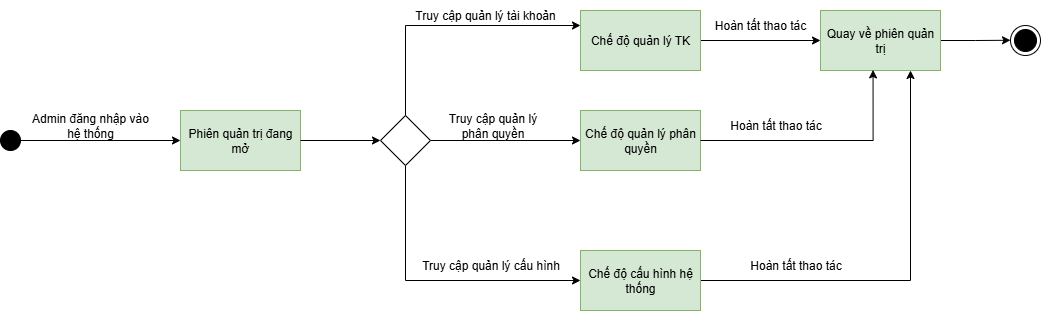

The diagram above was exported from draw.io. Its source (the exported page's mxGraphModel, read from the mxfile embedded in the PNG):
<mxGraphModel dx="786" dy="463" grid="1" gridSize="10" guides="1" tooltips="1" connect="1" arrows="1" fold="1" page="1" pageScale="1" pageWidth="1169" pageHeight="1654" math="0" shadow="0">
  <root>
    <mxCell id="0" />
    <mxCell id="1" parent="0" />
    <mxCell id="0YB1DC38DvV0n75ytRls-3" style="edgeStyle=orthogonalEdgeStyle;rounded=0;orthogonalLoop=1;jettySize=auto;html=1;exitX=1;exitY=0.5;exitDx=0;exitDy=0;entryX=0;entryY=0.5;entryDx=0;entryDy=0;" parent="1" source="0YB1DC38DvV0n75ytRls-1" target="0YB1DC38DvV0n75ytRls-2" edge="1">
      <mxGeometry relative="1" as="geometry" />
    </mxCell>
    <mxCell id="0YB1DC38DvV0n75ytRls-1" value="" style="ellipse;fillColor=strokeColor;html=1;" parent="1" vertex="1">
      <mxGeometry x="50" y="390" width="20" height="20" as="geometry" />
    </mxCell>
    <mxCell id="0YB1DC38DvV0n75ytRls-2" value="Phiên quản trị đang mở" style="rounded=0;whiteSpace=wrap;html=1;fillColor=#d5e8d4;strokeColor=#82b366;" parent="1" vertex="1">
      <mxGeometry x="230" y="370" width="120" height="60" as="geometry" />
    </mxCell>
    <mxCell id="0YB1DC38DvV0n75ytRls-4" value="Admin đăng nhập vào hệ thống" style="text;html=1;align=center;verticalAlign=middle;whiteSpace=wrap;rounded=0;" parent="1" vertex="1">
      <mxGeometry x="80" y="370" width="120" height="30" as="geometry" />
    </mxCell>
    <mxCell id="0YB1DC38DvV0n75ytRls-9" style="edgeStyle=orthogonalEdgeStyle;rounded=0;orthogonalLoop=1;jettySize=auto;html=1;exitX=0.5;exitY=0;exitDx=0;exitDy=0;exitPerimeter=0;entryX=0;entryY=0.25;entryDx=0;entryDy=0;" parent="1" source="0YB1DC38DvV0n75ytRls-5" target="0YB1DC38DvV0n75ytRls-7" edge="1">
      <mxGeometry relative="1" as="geometry" />
    </mxCell>
    <mxCell id="0YB1DC38DvV0n75ytRls-14" style="edgeStyle=orthogonalEdgeStyle;rounded=0;orthogonalLoop=1;jettySize=auto;html=1;exitX=1;exitY=0.5;exitDx=0;exitDy=0;exitPerimeter=0;" parent="1" source="0YB1DC38DvV0n75ytRls-5" edge="1">
      <mxGeometry relative="1" as="geometry">
        <mxPoint x="630" y="400" as="targetPoint" />
      </mxGeometry>
    </mxCell>
    <mxCell id="0YB1DC38DvV0n75ytRls-18" style="edgeStyle=orthogonalEdgeStyle;rounded=0;orthogonalLoop=1;jettySize=auto;html=1;exitX=0.5;exitY=1;exitDx=0;exitDy=0;exitPerimeter=0;entryX=0;entryY=0.5;entryDx=0;entryDy=0;" parent="1" source="0YB1DC38DvV0n75ytRls-5" target="0YB1DC38DvV0n75ytRls-17" edge="1">
      <mxGeometry relative="1" as="geometry" />
    </mxCell>
    <mxCell id="0YB1DC38DvV0n75ytRls-5" value="" style="points=[[0.25,0.25,0],[0.5,0,0],[0.75,0.25,0],[1,0.5,0],[0.75,0.75,0],[0.5,1,0],[0.25,0.75,0],[0,0.5,0]];shape=mxgraph.bpmn.gateway2;html=1;verticalLabelPosition=bottom;labelBackgroundColor=#ffffff;verticalAlign=top;align=center;perimeter=rhombusPerimeter;outlineConnect=0;outline=none;symbol=none;" parent="1" vertex="1">
      <mxGeometry x="430" y="375" width="50" height="50" as="geometry" />
    </mxCell>
    <mxCell id="0YB1DC38DvV0n75ytRls-6" style="edgeStyle=orthogonalEdgeStyle;rounded=0;orthogonalLoop=1;jettySize=auto;html=1;exitX=1;exitY=0.5;exitDx=0;exitDy=0;entryX=0;entryY=0.5;entryDx=0;entryDy=0;entryPerimeter=0;" parent="1" source="0YB1DC38DvV0n75ytRls-2" target="0YB1DC38DvV0n75ytRls-5" edge="1">
      <mxGeometry relative="1" as="geometry" />
    </mxCell>
    <mxCell id="0YB1DC38DvV0n75ytRls-22" style="edgeStyle=orthogonalEdgeStyle;rounded=0;orthogonalLoop=1;jettySize=auto;html=1;exitX=1;exitY=0.5;exitDx=0;exitDy=0;" parent="1" source="0YB1DC38DvV0n75ytRls-7" target="0YB1DC38DvV0n75ytRls-21" edge="1">
      <mxGeometry relative="1" as="geometry" />
    </mxCell>
    <mxCell id="0YB1DC38DvV0n75ytRls-7" value="Chế độ quản lý TK" style="rounded=0;whiteSpace=wrap;html=1;fillColor=#d5e8d4;strokeColor=#82b366;" parent="1" vertex="1">
      <mxGeometry x="630" y="270" width="120" height="60" as="geometry" />
    </mxCell>
    <mxCell id="0YB1DC38DvV0n75ytRls-13" value="Truy cập quản lý tài khoản" style="text;html=1;align=center;verticalAlign=middle;whiteSpace=wrap;rounded=0;" parent="1" vertex="1">
      <mxGeometry x="460" y="260" width="150" height="30" as="geometry" />
    </mxCell>
    <mxCell id="0YB1DC38DvV0n75ytRls-15" value="Chế độ quản lý phân quyền" style="rounded=0;whiteSpace=wrap;html=1;fillColor=#d5e8d4;strokeColor=#82b366;" parent="1" vertex="1">
      <mxGeometry x="630" y="370" width="120" height="60" as="geometry" />
    </mxCell>
    <mxCell id="0YB1DC38DvV0n75ytRls-16" value="Truy cập quản lý phân quyền" style="text;html=1;align=center;verticalAlign=middle;whiteSpace=wrap;rounded=0;" parent="1" vertex="1">
      <mxGeometry x="495" y="370" width="95" height="30" as="geometry" />
    </mxCell>
    <mxCell id="0YB1DC38DvV0n75ytRls-26" style="edgeStyle=orthogonalEdgeStyle;rounded=0;orthogonalLoop=1;jettySize=auto;html=1;exitX=1;exitY=0.5;exitDx=0;exitDy=0;entryX=0.75;entryY=1;entryDx=0;entryDy=0;" parent="1" source="0YB1DC38DvV0n75ytRls-17" target="0YB1DC38DvV0n75ytRls-21" edge="1">
      <mxGeometry relative="1" as="geometry" />
    </mxCell>
    <mxCell id="0YB1DC38DvV0n75ytRls-17" value="Chế độ cấu hình hệ thống" style="rounded=0;whiteSpace=wrap;html=1;fillColor=#d5e8d4;strokeColor=#82b366;" parent="1" vertex="1">
      <mxGeometry x="630" y="510" width="120" height="60" as="geometry" />
    </mxCell>
    <mxCell id="0YB1DC38DvV0n75ytRls-20" value="Truy cập quản lý cấu hình" style="text;html=1;align=center;verticalAlign=middle;resizable=0;points=[];autosize=1;strokeColor=none;fillColor=none;" parent="1" vertex="1">
      <mxGeometry x="460" y="510" width="160" height="30" as="geometry" />
    </mxCell>
    <mxCell id="0YB1DC38DvV0n75ytRls-28" style="edgeStyle=orthogonalEdgeStyle;rounded=0;orthogonalLoop=1;jettySize=auto;html=1;exitX=1;exitY=0.5;exitDx=0;exitDy=0;" parent="1" source="0YB1DC38DvV0n75ytRls-21" edge="1">
      <mxGeometry relative="1" as="geometry">
        <mxPoint x="1060" y="299.75" as="targetPoint" />
      </mxGeometry>
    </mxCell>
    <mxCell id="0YB1DC38DvV0n75ytRls-21" value="Quay về phiên quản trị" style="rounded=0;whiteSpace=wrap;html=1;fillColor=#d5e8d4;strokeColor=#82b366;" parent="1" vertex="1">
      <mxGeometry x="870" y="270" width="120" height="60" as="geometry" />
    </mxCell>
    <mxCell id="0YB1DC38DvV0n75ytRls-23" value="Hoàn tất thao tác" style="text;html=1;align=center;verticalAlign=middle;whiteSpace=wrap;rounded=0;" parent="1" vertex="1">
      <mxGeometry x="760" y="270" width="100" height="30" as="geometry" />
    </mxCell>
    <mxCell id="0YB1DC38DvV0n75ytRls-24" style="edgeStyle=orthogonalEdgeStyle;rounded=0;orthogonalLoop=1;jettySize=auto;html=1;exitX=1;exitY=0.5;exitDx=0;exitDy=0;entryX=0.438;entryY=0.99;entryDx=0;entryDy=0;entryPerimeter=0;" parent="1" source="0YB1DC38DvV0n75ytRls-15" target="0YB1DC38DvV0n75ytRls-21" edge="1">
      <mxGeometry relative="1" as="geometry" />
    </mxCell>
    <mxCell id="0YB1DC38DvV0n75ytRls-25" value="Hoàn tất thao tác" style="text;html=1;align=center;verticalAlign=middle;resizable=0;points=[];autosize=1;strokeColor=none;fillColor=none;" parent="1" vertex="1">
      <mxGeometry x="770" y="370" width="110" height="30" as="geometry" />
    </mxCell>
    <mxCell id="0YB1DC38DvV0n75ytRls-27" value="Hoàn tất thao tác" style="text;html=1;align=center;verticalAlign=middle;resizable=0;points=[];autosize=1;strokeColor=none;fillColor=none;" parent="1" vertex="1">
      <mxGeometry x="790" y="510" width="110" height="30" as="geometry" />
    </mxCell>
    <mxCell id="0YB1DC38DvV0n75ytRls-29" value="" style="ellipse;html=1;shape=endState;fillColor=strokeColor;" parent="1" vertex="1">
      <mxGeometry x="1060" y="285" width="30" height="30" as="geometry" />
    </mxCell>
  </root>
</mxGraphModel>